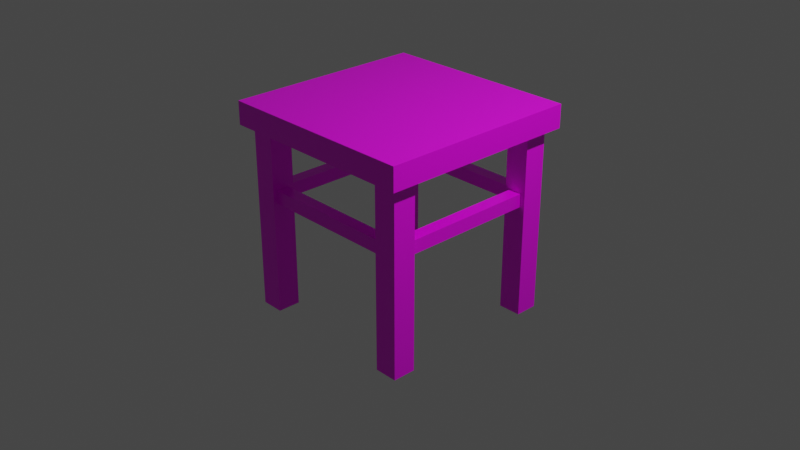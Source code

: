 # Source: multidecor_kitchen_modern_wooden_table.blend  (saved by Blender 3.0.42; exported with 4.5.12 LTS)
import bpy
from mathutils import Matrix  # noqa: F401  (used for matrix-valued properties, if any)

bpy.ops.wm.read_factory_settings(use_empty=True)
scene = bpy.context.scene
scene.name = 'Scene'

# ---- collections
col_collection = bpy.data.collections.new('Collection'); scene.collection.children.link(col_collection)

# ---- images (referenced by path relative to the original .blend; pixels are not part of the script)
import os
ASSET_DIR = os.environ.get("B2B_ASSET_DIR", "")  # directory of the original .blend (textures are referenced by path, not embedded)
HERE = os.path.dirname(os.path.abspath(__file__))  # packed textures are extracted next to this script under _unpacked/

def load_image(name, relpath, width, height, colorspace="sRGB"):
    """Load a texture the original file referenced (path relative to the .blend, or extracted next to this script)."""
    p = next((c for c in (os.path.join(HERE, relpath), os.path.join(ASSET_DIR, relpath)) if relpath and os.path.exists(c)), "")
    if p:
        img = bpy.data.images.load(p, check_existing=True)
        img.name = name
    else:  # same state as the original file: an image datablock whose file is absent (Cycles renders it pink)
        img = bpy.data.images.new(name, width, height)
        img.source = "FILE"
        img.filepath = "//" + (relpath or name)
    img.colorspace_settings.name = colorspace
    return img
img_multidecor_wood_jpg = load_image('multidecor_wood.jpg', 'multidecor_wood.jpg', 1024, 1024, 'sRGB')

# ---- materials (node trees are filled in below, after node groups)
mat_material = bpy.data.materials.new('Material')
mat_material.alpha_threshold = 0.0
mat_material.use_transparent_shadow = False
mat_material.preview_render_type = 'CUBE'
mat_material.line_color = (0.0, 0.0, 0.0, 1.0)

# ---- material node trees
mat_material.use_nodes = True; mat_material.node_tree.nodes.clear()
_N = mat_material.node_tree.nodes; _L = mat_material.node_tree.links
n0 = _N.new('ShaderNodeOutputMaterial'); n0.name = 'Material Output'; n0.location = (300, 300)
n1 = _N.new('ShaderNodeBsdfPrincipled'); n1.name = 'Principled BSDF'; n1.location = (10, 300)
n1.distribution = 'GGX'
n1.subsurface_method = 'RANDOM_WALK_SKIN'
n1.inputs[2].default_value = 0.4
n1.inputs[3].default_value = 1.45
n1.inputs[27].default_value = (0.0, 0.0, 0.0, 1.0)
n1.inputs[28].default_value = 1.0
n2 = _N.new('ShaderNodeTexImage'); n2.name = 'Image Texture'; n2.location = (-280, 280)
n2.image = img_multidecor_wood_jpg
n2.interpolation = 'Closest'
_L.new(n1.outputs[0], n0.inputs[0])
_L.new(n2.outputs[0], n1.inputs[0])
n0.is_active_output = True

# ---- world
world_world = bpy.data.worlds.new('World'); scene.world = world_world
world_world.use_nodes = True; world_world.node_tree.nodes.clear()
_N = world_world.node_tree.nodes; _L = world_world.node_tree.links
n0 = _N.new('ShaderNodeOutputWorld'); n0.name = 'World Output'; n0.location = (300, 300)
n1 = _N.new('ShaderNodeBackground'); n1.name = 'Background'; n1.location = (10, 300)
n1.inputs[0].default_value = (0.05088, 0.05088, 0.05088, 1.0)
_L.new(n1.outputs[0], n0.inputs[0])
n0.is_active_output = True
world_world.color = (0.05088, 0.05088, 0.05088)
world_world.use_sun_shadow = False
world_world.sun_shadow_jitter_overblur = 0.0

# ---- cameras
cam_camera = bpy.data.cameras.new('Camera')
cam_camera.clip_end = 100.0
cam_camera.ortho_scale = 7.314

# ---- lights
light_light = bpy.data.lights.new('Light', 'POINT')
light_light.transmission_factor = 0.0
light_light.energy = 1000.0
light_light.shadow_soft_size = 0.1
light_light.shadow_maximum_resolution = 0.006
light_light.use_absolute_resolution = True

# ---- meshes
me_cube = bpy.data.meshes.new('Cube')
me_cube.from_pydata([(1.1, 1.1, 1.25), (1.1, 1.1, 1.0), (1.1, -1.1, 1.25), (1.1, -1.1, 1.0), (-1.1, 1.1, 1.25), (-1.1, 1.1, 1.0), (-1.1, -1.1, 1.25), (-1.1, -1.1, 1.0), (0.75, 0.75, -1.0), (0.75, 0.75, 1.0), (0.75, 1.0, -1.0), (0.75, 1.0, 1.0), (1.0, 0.75, -1.0), (1.0, 0.75, 1.0), (1.0, 1.0, -1.0), (1.0, 1.0, 1.0), (-0.75, 0.75, -1.0), (-0.75, 0.75, 1.0), (-1.0, 0.75, -1.0), (-1.0, 0.75, 1.0), (-0.75, 1.0, -1.0), (-0.75, 1.0, 1.0), (-1.0, 1.0, -1.0), (-1.0, 1.0, 1.0), (-0.75, -0.75, -1.0), (-0.75, -0.75, 1.0), (-0.75, -1.0, -1.0), (-0.75, -1.0, 1.0), (-1.0, -0.75, -1.0), (-1.0, -0.75, 1.0), (-1.0, -1.0, -1.0), (-1.0, -1.0, 1.0), (0.75, -0.75, -1.0), (0.75, -0.75, 1.0), (1.0, -0.75, -1.0), (1.0, -0.75, 1.0), (0.75, -1.0, -1.0), (0.75, -1.0, 1.0), (1.0, -1.0, -1.0), (1.0, -1.0, 1.0), (-0.75, 0.8033, 0.2129), (-0.75, 0.8033, 0.3563), (-0.75, 0.9467, 0.2129), (-0.75, 0.9467, 0.3563), (0.75, 0.8033, 0.2129), (0.75, 0.8033, 0.3563), (0.75, 0.9467, 0.2129), (0.75, 0.9467, 0.3563), (-0.8033, -0.75, 0.2129), (-0.8033, -0.75, 0.3563), (-0.9467, -0.75, 0.2129), (-0.9467, -0.75, 0.3563), (-0.8033, 0.75, 0.2129), (-0.8033, 0.75, 0.3563), (-0.9467, 0.75, 0.2129), (-0.9467, 0.75, 0.3563), (0.75, -0.8033, 0.2129), (0.75, -0.8033, 0.3563), (0.75, -0.9467, 0.2129), (0.75, -0.9467, 0.3563), (-0.75, -0.8033, 0.2129), (-0.75, -0.8033, 0.3563), (-0.75, -0.9467, 0.2129), (-0.75, -0.9467, 0.3563), (0.8033, 0.75, 0.2129), (0.8033, 0.75, 0.3563), (0.9467, 0.75, 0.2129), (0.9467, 0.75, 0.3563), (0.8033, -0.75, 0.2129), (0.8033, -0.75, 0.3563), (0.9467, -0.75, 0.2129), (0.9467, -0.75, 0.3563)], [], [(0, 4, 6, 2), (3, 2, 6, 7), (7, 6, 4, 5), (5, 1, 3, 7), (1, 0, 2, 3), (5, 4, 0, 1), (8, 9, 11, 10), (10, 11, 15, 14), (14, 15, 13, 12), (12, 13, 9, 8), (10, 14, 12, 8), (16, 17, 19, 18), (18, 19, 23, 22), (22, 23, 21, 20), (20, 21, 17, 16), (18, 22, 20, 16), (24, 25, 27, 26), (26, 27, 31, 30), (30, 31, 29, 28), (28, 29, 25, 24), (26, 30, 28, 24), (32, 33, 35, 34), (34, 35, 39, 38), (38, 39, 37, 36), (36, 37, 33, 32), (34, 38, 36, 32), (42, 43, 47, 46), (44, 45, 41, 40), (42, 46, 44, 40), (47, 43, 41, 45), (50, 51, 55, 54), (52, 53, 49, 48), (50, 54, 52, 48), (55, 51, 49, 53), (58, 59, 63, 62), (60, 61, 57, 56), (58, 62, 60, 56), (63, 59, 57, 61), (66, 67, 71, 70), (68, 69, 65, 64), (66, 70, 68, 64), (71, 67, 65, 69)])
_uv = me_cube.uv_layers.new(name='UVMap')
_uv.uv.foreach_set('vector', [0.04291, 0.4184, 0.04291, 0.04291, 0.4184, 0.04291, 0.4184, 0.4184, 0.4611, 0.4184, 0.4184, 0.4184, 0.4184, 0.04291, 0.4611, 0.04291, 0.4184, 0.000239, 0.4184, 0.04291, 0.04291, 0.04291, 0.04291, 0.000239, 0.8366, 0.04291, 0.8366, 0.4184, 0.4611, 0.4184, 0.4611, 0.04291, 0.04291, 0.4611, 0.04291, 0.4184, 0.4184, 0.4184, 0.4184, 0.4611, 0.000239, 0.04291, 0.04291, 0.04291, 0.04291, 0.4184, 0.0002391, 0.4184, 0.08558, 0.4615, 0.08558, 0.8029, 0.04291, 0.8029, 0.04291, 0.4615, 0.04291, 0.4615, 0.04291, 0.8029, 0.0002392, 0.8029, 0.000239, 0.4615, 0.1709, 0.4615, 0.1709, 0.8029, 0.1282, 0.8029, 0.1282, 0.4615, 0.1282, 0.4615, 0.1282, 0.8029, 0.08558, 0.8029, 0.08558, 0.4615, 0.6844, 0.7607, 0.6844, 0.718, 0.727, 0.718, 0.727, 0.7607, 0.08558, 0.4615, 0.08558, 0.8029, 0.04291, 0.8029, 0.04291, 0.4615, 0.04291, 0.4615, 0.04291, 0.8029, 0.0002393, 0.8029, 0.000239, 0.4615, 0.1709, 0.4615, 0.1709, 0.8029, 0.1282, 0.8029, 0.1282, 0.4615, 0.1282, 0.4615, 0.1282, 0.8029, 0.08558, 0.8029, 0.08558, 0.4615, 0.8133, 0.718, 0.8133, 0.7607, 0.7707, 0.7607, 0.7707, 0.718, 0.08558, 0.4615, 0.08558, 0.8029, 0.04291, 0.8029, 0.04291, 0.4615, 0.04291, 0.4615, 0.04291, 0.8029, 0.0002392, 0.8029, 0.000239, 0.4615, 0.1709, 0.4615, 0.1709, 0.8029, 0.1282, 0.8029, 0.1282, 0.4615, 0.1282, 0.4615, 0.1282, 0.8029, 0.08558, 0.8029, 0.08558, 0.4615, 0.7275, 0.7607, 0.7275, 0.718, 0.7702, 0.718, 0.7702, 0.7607, 0.08558, 0.4615, 0.08558, 0.8029, 0.04291, 0.8029, 0.04291, 0.4615, 0.04291, 0.4615, 0.04291, 0.8029, 0.0002392, 0.8029, 0.000239, 0.4615, 0.1709, 0.4615, 0.1709, 0.8029, 0.1282, 0.8029, 0.1282, 0.4615, 0.1282, 0.4615, 0.1282, 0.8029, 0.08558, 0.8029, 0.08558, 0.4615, 0.8133, 0.8038, 0.7707, 0.8038, 0.7707, 0.7612, 0.8133, 0.7612, 0.7334, 0.7176, 0.7089, 0.7176, 0.7089, 0.4615, 0.7334, 0.4615, 0.7578, 0.4615, 0.7823, 0.4615, 0.7823, 0.7176, 0.7578, 0.7176, 0.7334, 0.7176, 0.7334, 0.4615, 0.7578, 0.4615, 0.7578, 0.7176, 0.7089, 0.4615, 0.7089, 0.7176, 0.6844, 0.7176, 0.6844, 0.4615, 0.7334, 0.4615, 0.7578, 0.4615, 0.7578, 0.7176, 0.7334, 0.7176, 0.7089, 0.7176, 0.6844, 0.7176, 0.6844, 0.4615, 0.7089, 0.4615, 0.7334, 0.4615, 0.7334, 0.7176, 0.7089, 0.7176, 0.7089, 0.4615, 0.7578, 0.7176, 0.7578, 0.4615, 0.7823, 0.4615, 0.7823, 0.7176, 0.7578, 0.4615, 0.7823, 0.4615, 0.7823, 0.7176, 0.7578, 0.7176, 0.7334, 0.7176, 0.7089, 0.7176, 0.7089, 0.4615, 0.7334, 0.4615, 0.7578, 0.4615, 0.7578, 0.7176, 0.7334, 0.7176, 0.7334, 0.4615, 0.6844, 0.7176, 0.6844, 0.4615, 0.7089, 0.4615, 0.7089, 0.7176, 0.7334, 0.4615, 0.7578, 0.4615, 0.7578, 0.7176, 0.7334, 0.7176, 0.7089, 0.7176, 0.6844, 0.7176, 0.6844, 0.4615, 0.7089, 0.4615, 0.7334, 0.4615, 0.7334, 0.7176, 0.7089, 0.7176, 0.7089, 0.4615, 0.7578, 0.7176, 0.7578, 0.4615, 0.7823, 0.4615, 0.7823, 0.7176])
me_cube.materials.append(mat_material)
me_cube.use_remesh_preserve_volume = False
me_cube.use_remesh_preserve_attributes = False
me_cube.use_mirror_vertex_groups = False
me_cube.update()

# ---- objects
ob_cube = bpy.data.objects.new('Cube', me_cube)
ob_light = bpy.data.objects.new('Light', light_light)
ob_camera = bpy.data.objects.new('Camera', cam_camera)

# ---- transforms, parenting, visibility, modifiers, constraints
ob_cube.location = (0.0, 0.0, 0.0)
ob_cube.lock_rotations_4d = False
ob_cube.empty_display_type = 'ARROWS'
ob_cube.lineart.crease_threshold = 0.0
ob_light.location = (4.076, 1.005, 5.904)
ob_light.rotation_euler = (0.6503, 0.05522, 1.866)
ob_light.lock_rotations_4d = False
ob_light.empty_display_type = 'ARROWS'
ob_light.color = (0.0, 0.0, 0.0, 0.0)
ob_light.lineart.crease_threshold = 0.0
ob_camera.location = (7.359, -6.926, 4.958)
ob_camera.rotation_euler = (1.109, 0.0, 0.8149)
ob_camera.lock_rotations_4d = False
ob_camera.empty_display_type = 'ARROWS'
ob_camera.color = (0.0, 0.0, 0.0, 0.0)
ob_camera.display_type = 'WIRE'
ob_camera.lineart.crease_threshold = 0.0

# ---- collection membership
col_collection.objects.link(ob_cube)
col_collection.objects.link(ob_light)
col_collection.objects.link(ob_camera)

# ---- scene / render settings (as saved in the file)
scene.camera = ob_camera
scene.frame_start = 1; scene.frame_end = 250; scene.frame_set(1)
scene.render.engine = 'BLENDER_EEVEE_NEXT'
scene.cycles.sampling_pattern = 'TABULATED_SOBOL'
scene.cycles.use_light_tree = False
scene.view_settings.view_transform = 'Filmic'
bpy.context.view_layer.update()
